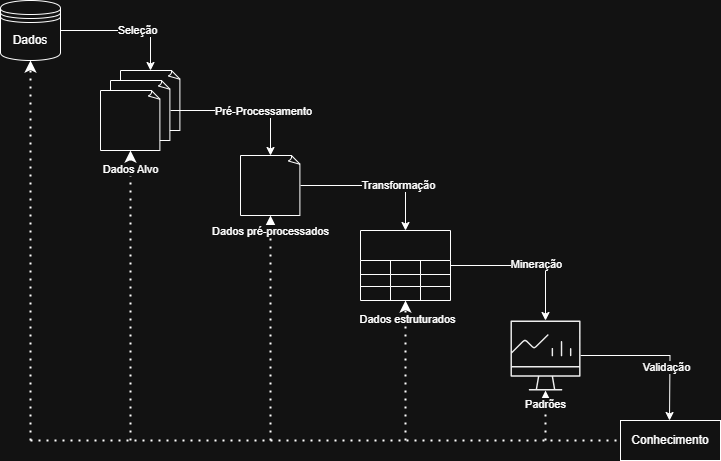

The diagram above was exported from draw.io. Its source (the exported page's mxGraphModel, read from the mxfile embedded in the PNG):
<mxGraphModel dx="1042" dy="562" grid="1" gridSize="10" guides="1" tooltips="1" connect="1" arrows="1" fold="1" page="1" pageScale="1" pageWidth="827" pageHeight="1169" math="0" shadow="0">
  <root>
    <mxCell id="0" />
    <mxCell id="1" parent="0" />
    <mxCell id="eaqW83OWeH7USIcrWF0E-2" value="Dados" style="shape=datastore;whiteSpace=wrap;html=1;" parent="1" vertex="1">
      <mxGeometry x="50" y="140" width="60" height="60" as="geometry" />
    </mxCell>
    <mxCell id="0xZaXS4Kmh6u9jc1uq8H-1" value="" style="whiteSpace=wrap;html=1;shape=mxgraph.basic.document" vertex="1" parent="1">
      <mxGeometry x="170" y="210" width="60" height="60" as="geometry" />
    </mxCell>
    <mxCell id="0xZaXS4Kmh6u9jc1uq8H-4" value="" style="whiteSpace=wrap;html=1;shape=mxgraph.basic.document" vertex="1" parent="1">
      <mxGeometry x="160" y="220" width="60" height="60" as="geometry" />
    </mxCell>
    <mxCell id="0xZaXS4Kmh6u9jc1uq8H-5" value="" style="whiteSpace=wrap;html=1;shape=mxgraph.basic.document" vertex="1" parent="1">
      <mxGeometry x="150" y="230" width="60" height="60" as="geometry" />
    </mxCell>
    <mxCell id="0xZaXS4Kmh6u9jc1uq8H-29" style="edgeStyle=orthogonalEdgeStyle;rounded=0;orthogonalLoop=1;jettySize=auto;html=1;entryX=0.5;entryY=0;entryDx=0;entryDy=0;" edge="1" parent="1" source="0xZaXS4Kmh6u9jc1uq8H-6" target="0xZaXS4Kmh6u9jc1uq8H-7">
      <mxGeometry relative="1" as="geometry" />
    </mxCell>
    <mxCell id="0xZaXS4Kmh6u9jc1uq8H-30" value="Transformação" style="edgeLabel;html=1;align=center;verticalAlign=middle;resizable=0;points=[];" vertex="1" connectable="0" parent="0xZaXS4Kmh6u9jc1uq8H-29">
      <mxGeometry x="0.2907" y="1" relative="1" as="geometry">
        <mxPoint as="offset" />
      </mxGeometry>
    </mxCell>
    <mxCell id="0xZaXS4Kmh6u9jc1uq8H-6" value="" style="whiteSpace=wrap;html=1;shape=mxgraph.basic.document" vertex="1" parent="1">
      <mxGeometry x="290" y="295" width="60" height="60" as="geometry" />
    </mxCell>
    <mxCell id="0xZaXS4Kmh6u9jc1uq8H-31" style="edgeStyle=orthogonalEdgeStyle;rounded=0;orthogonalLoop=1;jettySize=auto;html=1;" edge="1" parent="1" source="0xZaXS4Kmh6u9jc1uq8H-7" target="0xZaXS4Kmh6u9jc1uq8H-21">
      <mxGeometry relative="1" as="geometry" />
    </mxCell>
    <mxCell id="0xZaXS4Kmh6u9jc1uq8H-32" value="Mineração" style="edgeLabel;html=1;align=center;verticalAlign=middle;resizable=0;points=[];" vertex="1" connectable="0" parent="0xZaXS4Kmh6u9jc1uq8H-31">
      <mxGeometry x="0.1307" y="2" relative="1" as="geometry">
        <mxPoint as="offset" />
      </mxGeometry>
    </mxCell>
    <mxCell id="0xZaXS4Kmh6u9jc1uq8H-7" value="" style="shape=table;startSize=30;container=1;collapsible=0;childLayout=tableLayout;strokeColor=default;fontSize=16;" vertex="1" parent="1">
      <mxGeometry x="410" y="370" width="90" height="70" as="geometry" />
    </mxCell>
    <mxCell id="0xZaXS4Kmh6u9jc1uq8H-8" value="" style="shape=tableRow;horizontal=0;startSize=0;swimlaneHead=0;swimlaneBody=0;strokeColor=inherit;top=0;left=0;bottom=0;right=0;collapsible=0;dropTarget=0;fillColor=none;points=[[0,0.5],[1,0.5]];portConstraint=eastwest;fontSize=16;" vertex="1" parent="0xZaXS4Kmh6u9jc1uq8H-7">
      <mxGeometry y="30" width="90" height="14" as="geometry" />
    </mxCell>
    <mxCell id="0xZaXS4Kmh6u9jc1uq8H-9" value="" style="shape=partialRectangle;html=1;whiteSpace=wrap;connectable=0;strokeColor=inherit;overflow=hidden;fillColor=none;top=0;left=0;bottom=0;right=0;pointerEvents=1;fontSize=16;" vertex="1" parent="0xZaXS4Kmh6u9jc1uq8H-8">
      <mxGeometry width="30" height="14" as="geometry">
        <mxRectangle width="30" height="14" as="alternateBounds" />
      </mxGeometry>
    </mxCell>
    <mxCell id="0xZaXS4Kmh6u9jc1uq8H-10" value="" style="shape=partialRectangle;html=1;whiteSpace=wrap;connectable=0;strokeColor=inherit;overflow=hidden;fillColor=none;top=0;left=0;bottom=0;right=0;pointerEvents=1;fontSize=16;" vertex="1" parent="0xZaXS4Kmh6u9jc1uq8H-8">
      <mxGeometry x="30" width="30" height="14" as="geometry">
        <mxRectangle width="30" height="14" as="alternateBounds" />
      </mxGeometry>
    </mxCell>
    <mxCell id="0xZaXS4Kmh6u9jc1uq8H-11" value="" style="shape=partialRectangle;html=1;whiteSpace=wrap;connectable=0;strokeColor=inherit;overflow=hidden;fillColor=none;top=0;left=0;bottom=0;right=0;pointerEvents=1;fontSize=16;" vertex="1" parent="0xZaXS4Kmh6u9jc1uq8H-8">
      <mxGeometry x="60" width="30" height="14" as="geometry">
        <mxRectangle width="30" height="14" as="alternateBounds" />
      </mxGeometry>
    </mxCell>
    <mxCell id="0xZaXS4Kmh6u9jc1uq8H-12" value="" style="shape=tableRow;horizontal=0;startSize=0;swimlaneHead=0;swimlaneBody=0;strokeColor=inherit;top=0;left=0;bottom=0;right=0;collapsible=0;dropTarget=0;fillColor=none;points=[[0,0.5],[1,0.5]];portConstraint=eastwest;fontSize=16;" vertex="1" parent="0xZaXS4Kmh6u9jc1uq8H-7">
      <mxGeometry y="44" width="90" height="12" as="geometry" />
    </mxCell>
    <mxCell id="0xZaXS4Kmh6u9jc1uq8H-13" value="" style="shape=partialRectangle;html=1;whiteSpace=wrap;connectable=0;strokeColor=inherit;overflow=hidden;fillColor=none;top=0;left=0;bottom=0;right=0;pointerEvents=1;fontSize=16;" vertex="1" parent="0xZaXS4Kmh6u9jc1uq8H-12">
      <mxGeometry width="30" height="12" as="geometry">
        <mxRectangle width="30" height="12" as="alternateBounds" />
      </mxGeometry>
    </mxCell>
    <mxCell id="0xZaXS4Kmh6u9jc1uq8H-14" value="" style="shape=partialRectangle;html=1;whiteSpace=wrap;connectable=0;strokeColor=inherit;overflow=hidden;fillColor=none;top=0;left=0;bottom=0;right=0;pointerEvents=1;fontSize=16;" vertex="1" parent="0xZaXS4Kmh6u9jc1uq8H-12">
      <mxGeometry x="30" width="30" height="12" as="geometry">
        <mxRectangle width="30" height="12" as="alternateBounds" />
      </mxGeometry>
    </mxCell>
    <mxCell id="0xZaXS4Kmh6u9jc1uq8H-15" value="" style="shape=partialRectangle;html=1;whiteSpace=wrap;connectable=0;strokeColor=inherit;overflow=hidden;fillColor=none;top=0;left=0;bottom=0;right=0;pointerEvents=1;fontSize=16;" vertex="1" parent="0xZaXS4Kmh6u9jc1uq8H-12">
      <mxGeometry x="60" width="30" height="12" as="geometry">
        <mxRectangle width="30" height="12" as="alternateBounds" />
      </mxGeometry>
    </mxCell>
    <mxCell id="0xZaXS4Kmh6u9jc1uq8H-16" value="" style="shape=tableRow;horizontal=0;startSize=0;swimlaneHead=0;swimlaneBody=0;strokeColor=inherit;top=0;left=0;bottom=0;right=0;collapsible=0;dropTarget=0;fillColor=none;points=[[0,0.5],[1,0.5]];portConstraint=eastwest;fontSize=16;" vertex="1" parent="0xZaXS4Kmh6u9jc1uq8H-7">
      <mxGeometry y="56" width="90" height="14" as="geometry" />
    </mxCell>
    <mxCell id="0xZaXS4Kmh6u9jc1uq8H-17" value="" style="shape=partialRectangle;html=1;whiteSpace=wrap;connectable=0;strokeColor=inherit;overflow=hidden;fillColor=none;top=0;left=0;bottom=0;right=0;pointerEvents=1;fontSize=16;" vertex="1" parent="0xZaXS4Kmh6u9jc1uq8H-16">
      <mxGeometry width="30" height="14" as="geometry">
        <mxRectangle width="30" height="14" as="alternateBounds" />
      </mxGeometry>
    </mxCell>
    <mxCell id="0xZaXS4Kmh6u9jc1uq8H-18" value="" style="shape=partialRectangle;html=1;whiteSpace=wrap;connectable=0;strokeColor=inherit;overflow=hidden;fillColor=none;top=0;left=0;bottom=0;right=0;pointerEvents=1;fontSize=16;" vertex="1" parent="0xZaXS4Kmh6u9jc1uq8H-16">
      <mxGeometry x="30" width="30" height="14" as="geometry">
        <mxRectangle width="30" height="14" as="alternateBounds" />
      </mxGeometry>
    </mxCell>
    <mxCell id="0xZaXS4Kmh6u9jc1uq8H-19" value="" style="shape=partialRectangle;html=1;whiteSpace=wrap;connectable=0;strokeColor=inherit;overflow=hidden;fillColor=none;top=0;left=0;bottom=0;right=0;pointerEvents=1;fontSize=16;" vertex="1" parent="0xZaXS4Kmh6u9jc1uq8H-16">
      <mxGeometry x="60" width="30" height="14" as="geometry">
        <mxRectangle width="30" height="14" as="alternateBounds" />
      </mxGeometry>
    </mxCell>
    <mxCell id="0xZaXS4Kmh6u9jc1uq8H-33" style="edgeStyle=orthogonalEdgeStyle;rounded=0;orthogonalLoop=1;jettySize=auto;html=1;entryX=0.5;entryY=0;entryDx=0;entryDy=0;" edge="1" parent="1" source="0xZaXS4Kmh6u9jc1uq8H-21">
      <mxGeometry relative="1" as="geometry">
        <mxPoint x="719" y="560" as="targetPoint" />
      </mxGeometry>
    </mxCell>
    <mxCell id="0xZaXS4Kmh6u9jc1uq8H-34" value="Validação" style="edgeLabel;html=1;align=center;verticalAlign=middle;resizable=0;points=[];" vertex="1" connectable="0" parent="0xZaXS4Kmh6u9jc1uq8H-33">
      <mxGeometry x="0.3019" y="-4" relative="1" as="geometry">
        <mxPoint as="offset" />
      </mxGeometry>
    </mxCell>
    <mxCell id="0xZaXS4Kmh6u9jc1uq8H-21" value="" style="sketch=0;verticalLabelPosition=bottom;sketch=0;aspect=fixed;html=1;verticalAlign=top;strokeColor=none;fillColor=#000000;align=center;outlineConnect=0;pointerEvents=1;shape=mxgraph.citrix2.professional_graphics_desktop;" vertex="1" parent="1">
      <mxGeometry x="560" y="460" width="70.04" height="70" as="geometry" />
    </mxCell>
    <mxCell id="0xZaXS4Kmh6u9jc1uq8H-25" style="edgeStyle=orthogonalEdgeStyle;rounded=0;orthogonalLoop=1;jettySize=auto;html=1;entryX=0.5;entryY=0;entryDx=0;entryDy=0;entryPerimeter=0;" edge="1" parent="1" source="eaqW83OWeH7USIcrWF0E-2" target="0xZaXS4Kmh6u9jc1uq8H-1">
      <mxGeometry relative="1" as="geometry" />
    </mxCell>
    <mxCell id="0xZaXS4Kmh6u9jc1uq8H-26" value="Seleção" style="edgeLabel;html=1;align=center;verticalAlign=middle;resizable=0;points=[];" vertex="1" connectable="0" parent="0xZaXS4Kmh6u9jc1uq8H-25">
      <mxGeometry x="0.1662" y="1" relative="1" as="geometry">
        <mxPoint as="offset" />
      </mxGeometry>
    </mxCell>
    <mxCell id="0xZaXS4Kmh6u9jc1uq8H-27" style="edgeStyle=orthogonalEdgeStyle;rounded=0;orthogonalLoop=1;jettySize=auto;html=1;entryX=0.5;entryY=0;entryDx=0;entryDy=0;entryPerimeter=0;" edge="1" parent="1" source="0xZaXS4Kmh6u9jc1uq8H-4" target="0xZaXS4Kmh6u9jc1uq8H-6">
      <mxGeometry relative="1" as="geometry" />
    </mxCell>
    <mxCell id="0xZaXS4Kmh6u9jc1uq8H-28" value="Pré-Processamento" style="edgeLabel;html=1;align=center;verticalAlign=middle;resizable=0;points=[];" vertex="1" connectable="0" parent="0xZaXS4Kmh6u9jc1uq8H-27">
      <mxGeometry x="0.2662" relative="1" as="geometry">
        <mxPoint as="offset" />
      </mxGeometry>
    </mxCell>
    <mxCell id="0xZaXS4Kmh6u9jc1uq8H-44" value="" style="endArrow=classic;dashed=1;html=1;dashPattern=1 3;strokeWidth=2;rounded=0;endFill=1;" edge="1" parent="1" target="0xZaXS4Kmh6u9jc1uq8H-21">
      <mxGeometry width="50" height="50" relative="1" as="geometry">
        <mxPoint x="595" y="580" as="sourcePoint" />
        <mxPoint x="430" y="460" as="targetPoint" />
      </mxGeometry>
    </mxCell>
    <mxCell id="0xZaXS4Kmh6u9jc1uq8H-55" value="Padrões" style="edgeLabel;html=1;align=center;verticalAlign=middle;resizable=0;points=[];" vertex="1" connectable="0" parent="0xZaXS4Kmh6u9jc1uq8H-44">
      <mxGeometry x="0.456" y="1" relative="1" as="geometry">
        <mxPoint as="offset" />
      </mxGeometry>
    </mxCell>
    <mxCell id="0xZaXS4Kmh6u9jc1uq8H-45" value="" style="endArrow=classic;dashed=1;html=1;dashPattern=1 3;strokeWidth=2;rounded=0;endFill=1;" edge="1" parent="1" target="0xZaXS4Kmh6u9jc1uq8H-16">
      <mxGeometry width="50" height="50" relative="1" as="geometry">
        <mxPoint x="455" y="580" as="sourcePoint" />
        <mxPoint x="430" y="460" as="targetPoint" />
      </mxGeometry>
    </mxCell>
    <mxCell id="0xZaXS4Kmh6u9jc1uq8H-54" value="Dados estruturados" style="edgeLabel;html=1;align=center;verticalAlign=middle;resizable=0;points=[];" vertex="1" connectable="0" parent="0xZaXS4Kmh6u9jc1uq8H-45">
      <mxGeometry x="0.7486" y="-1" relative="1" as="geometry">
        <mxPoint as="offset" />
      </mxGeometry>
    </mxCell>
    <mxCell id="0xZaXS4Kmh6u9jc1uq8H-46" value="" style="endArrow=classic;dashed=1;html=1;dashPattern=1 3;strokeWidth=2;rounded=0;entryX=0.5;entryY=1;entryDx=0;entryDy=0;entryPerimeter=0;endFill=1;" edge="1" parent="1" target="0xZaXS4Kmh6u9jc1uq8H-6">
      <mxGeometry width="50" height="50" relative="1" as="geometry">
        <mxPoint x="320" y="580" as="sourcePoint" />
        <mxPoint x="430" y="460" as="targetPoint" />
      </mxGeometry>
    </mxCell>
    <mxCell id="0xZaXS4Kmh6u9jc1uq8H-53" value="Dados pré-processados" style="edgeLabel;html=1;align=center;verticalAlign=middle;resizable=0;points=[];" vertex="1" connectable="0" parent="0xZaXS4Kmh6u9jc1uq8H-46">
      <mxGeometry x="0.8702" y="1" relative="1" as="geometry">
        <mxPoint as="offset" />
      </mxGeometry>
    </mxCell>
    <mxCell id="0xZaXS4Kmh6u9jc1uq8H-47" value="" style="endArrow=classic;dashed=1;html=1;dashPattern=1 3;strokeWidth=2;rounded=0;entryX=0.5;entryY=1;entryDx=0;entryDy=0;entryPerimeter=0;endFill=1;" edge="1" parent="1" target="0xZaXS4Kmh6u9jc1uq8H-5">
      <mxGeometry width="50" height="50" relative="1" as="geometry">
        <mxPoint x="180" y="580" as="sourcePoint" />
        <mxPoint x="430" y="460" as="targetPoint" />
      </mxGeometry>
    </mxCell>
    <mxCell id="0xZaXS4Kmh6u9jc1uq8H-52" value="Dados Alvo" style="edgeLabel;html=1;align=center;verticalAlign=middle;resizable=0;points=[];" vertex="1" connectable="0" parent="0xZaXS4Kmh6u9jc1uq8H-47">
      <mxGeometry x="0.8786" y="1" relative="1" as="geometry">
        <mxPoint as="offset" />
      </mxGeometry>
    </mxCell>
    <mxCell id="0xZaXS4Kmh6u9jc1uq8H-48" value="" style="endArrow=classic;dashed=1;html=1;dashPattern=1 3;strokeWidth=2;rounded=0;entryX=0.5;entryY=1;entryDx=0;entryDy=0;endFill=1;" edge="1" parent="1" target="eaqW83OWeH7USIcrWF0E-2">
      <mxGeometry width="50" height="50" relative="1" as="geometry">
        <mxPoint x="80" y="580" as="sourcePoint" />
        <mxPoint x="430" y="460" as="targetPoint" />
      </mxGeometry>
    </mxCell>
    <mxCell id="0xZaXS4Kmh6u9jc1uq8H-49" value="" style="endArrow=none;dashed=1;html=1;dashPattern=1 3;strokeWidth=2;rounded=0;" edge="1" parent="1">
      <mxGeometry width="50" height="50" relative="1" as="geometry">
        <mxPoint x="80" y="580" as="sourcePoint" />
        <mxPoint x="680" y="580" as="targetPoint" />
      </mxGeometry>
    </mxCell>
    <mxCell id="0xZaXS4Kmh6u9jc1uq8H-50" value="Conhecimento" style="rounded=0;whiteSpace=wrap;html=1;" vertex="1" parent="1">
      <mxGeometry x="670" y="560" width="100" height="40" as="geometry" />
    </mxCell>
  </root>
</mxGraphModel>